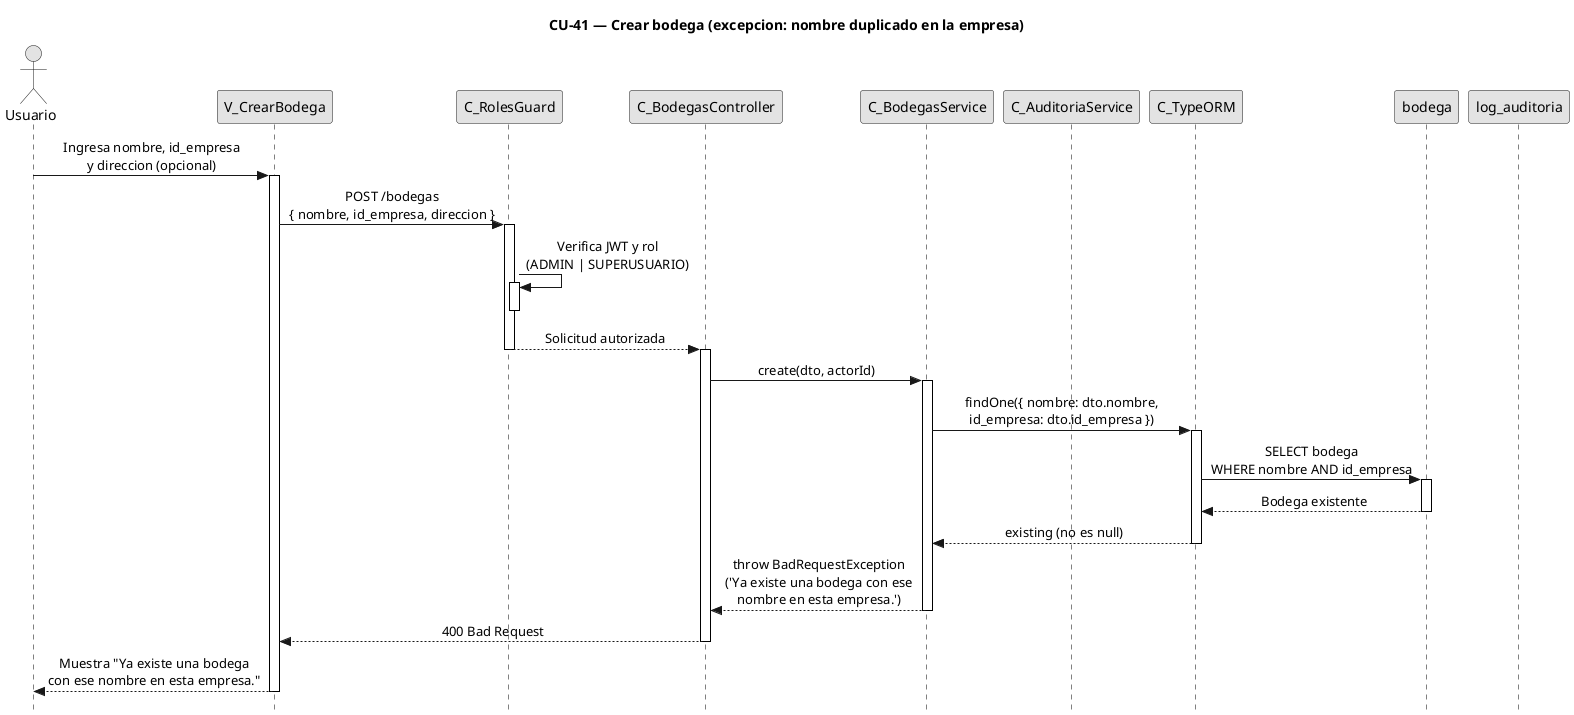

The diagram above was rendered by PlantUML. Its source (embedded in the PNG):
@startuml CU41-exc-nombre-duplicado
title CU-41 — Crear bodega (excepcion: nombre duplicado en la empresa)

skinparam style strictuml
skinparam monochrome true
skinparam shadowing false
skinparam sequenceMessageAlign center
skinparam sequence {
  MessageAlign center
  LifeLineBorderColor black
}
hide footbox

actor "Usuario" as user
participant "V_CrearBodega" as view
participant "C_RolesGuard" as guard
participant "C_BodegasController" as ctrl
participant "C_BodegasService" as svc
participant "C_AuditoriaService" as aud
participant "C_TypeORM" as orm
participant "bodega" as bent
participant "log_auditoria" as aent

user -> view : Ingresa nombre, id_empresa\ny direccion (opcional)
activate view

view -> guard : POST /bodegas\n{ nombre, id_empresa, direccion }
activate guard

guard -> guard : Verifica JWT y rol\n(ADMIN | SUPERUSUARIO)
activate guard
deactivate guard

guard --> ctrl : Solicitud autorizada
deactivate guard
activate ctrl

ctrl -> svc : create(dto, actorId)
activate svc

svc -> orm : findOne({ nombre: dto.nombre,\nid_empresa: dto.id_empresa })
activate orm

orm -> bent : SELECT bodega\nWHERE nombre AND id_empresa
activate bent
bent --> orm : Bodega existente
deactivate bent

orm --> svc : existing (no es null)
deactivate orm

svc --> ctrl : throw BadRequestException\n('Ya existe una bodega con ese\nnombre en esta empresa.')
deactivate svc

ctrl --> view : 400 Bad Request
deactivate ctrl

view --> user : Muestra "Ya existe una bodega\ncon ese nombre en esta empresa."
deactivate view

@enduml